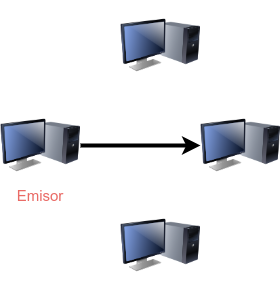

The diagram above was exported from draw.io. Its source (the exported page's mxGraphModel, read from the mxfile embedded in the PNG):
<mxGraphModel dx="1362" dy="843" grid="1" gridSize="10" guides="1" tooltips="1" connect="1" arrows="1" fold="1" page="1" pageScale="1" pageWidth="827" pageHeight="1169" math="0" shadow="0">
  <root>
    <mxCell id="0" />
    <mxCell id="1" parent="0" />
    <mxCell id="SYxXZSnFK9Td5oDxYSNH-8" style="edgeStyle=none;rounded=0;orthogonalLoop=1;jettySize=auto;html=1;strokeWidth=4;" edge="1" parent="1" source="SYxXZSnFK9Td5oDxYSNH-1" target="SYxXZSnFK9Td5oDxYSNH-3">
      <mxGeometry relative="1" as="geometry" />
    </mxCell>
    <mxCell id="SYxXZSnFK9Td5oDxYSNH-1" value="" style="image;html=1;image=img/lib/clip_art/computers/Monitor_Tower_128x128.png" vertex="1" parent="1">
      <mxGeometry x="80" y="180" width="80" height="90" as="geometry" />
    </mxCell>
    <mxCell id="SYxXZSnFK9Td5oDxYSNH-2" value="" style="image;html=1;image=img/lib/clip_art/computers/Monitor_Tower_128x128.png" vertex="1" parent="1">
      <mxGeometry x="200" y="80" width="80" height="90" as="geometry" />
    </mxCell>
    <mxCell id="SYxXZSnFK9Td5oDxYSNH-3" value="" style="image;html=1;image=img/lib/clip_art/computers/Monitor_Tower_128x128.png" vertex="1" parent="1">
      <mxGeometry x="280" y="180" width="80" height="90" as="geometry" />
    </mxCell>
    <mxCell id="SYxXZSnFK9Td5oDxYSNH-4" value="" style="image;html=1;image=img/lib/clip_art/computers/Monitor_Tower_128x128.png" vertex="1" parent="1">
      <mxGeometry x="200" y="280" width="80" height="90" as="geometry" />
    </mxCell>
    <mxCell id="SYxXZSnFK9Td5oDxYSNH-9" value="&lt;font style=&quot;font-size: 15px;&quot; color=&quot;#ea6b66&quot;&gt;Emisor&lt;/font&gt;" style="text;strokeColor=none;align=center;fillColor=none;html=1;verticalAlign=middle;whiteSpace=wrap;rounded=0;" vertex="1" parent="1">
      <mxGeometry x="90" y="260" width="60" height="30" as="geometry" />
    </mxCell>
  </root>
</mxGraphModel>